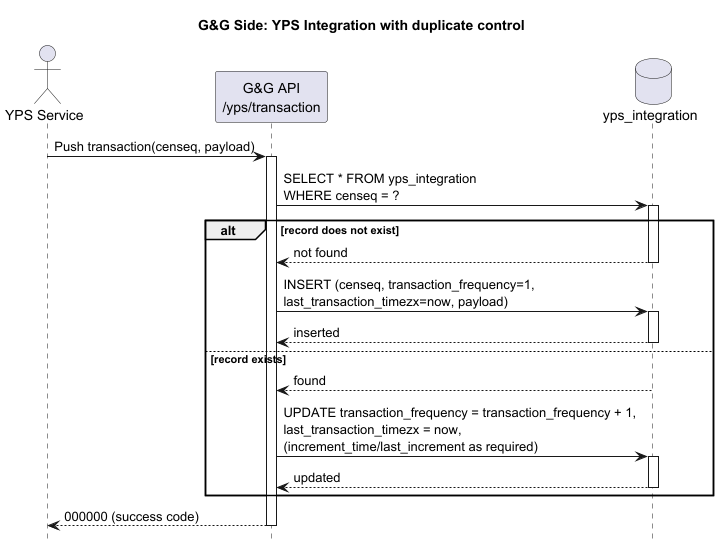

The diagram above was rendered by PlantUML. Its source (embedded in the PNG):
@startuml
title G&G Side: YPS Integration with duplicate control
hide footbox
actor "YPS Service" as YPS
participant "G&G API\n/yps/transaction" as API
database "yps_integration" as DB

YPS -> API: Push transaction(censeq, payload)
activate API

API -> DB: SELECT * FROM yps_integration\nWHERE censeq = ?
activate DB

alt record does not exist
  DB --> API: not found
  deactivate DB
  API -> DB: INSERT (censeq, transaction_frequency=1,\nlast_transaction_timezx=now, payload)
  activate DB
  DB --> API: inserted
  deactivate DB
else record exists
  DB --> API: found
  deactivate DB
  API -> DB: UPDATE transaction_frequency = transaction_frequency + 1,\nlast_transaction_timezx = now,\n(increment_time/last_increment as required)
  activate DB
  DB --> API: updated
  deactivate DB
end

API --> YPS: 000000 (success code)
deactivate API
@enduml